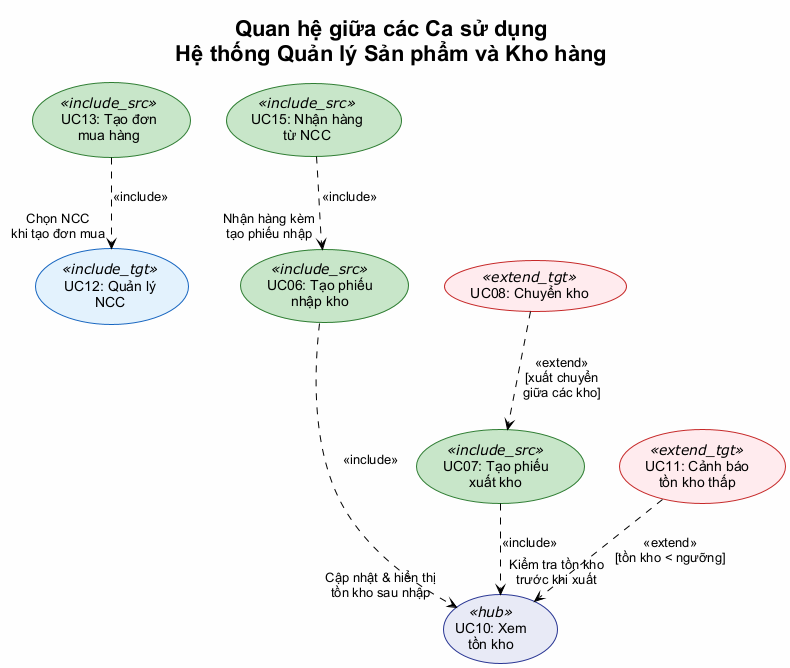

The diagram above was rendered by PlantUML. Its source (embedded in the PNG):
@startuml functional-model-uc-relations
!theme plain
skinparam defaultFontName "Arial"
skinparam backgroundColor #FEFEFE
skinparam packageStyle rectangle

title Quan hệ giữa các Ca sử dụng\nHệ thống Quản lý Sản phẩm và Kho hàng

skinparam usecase {
    BackgroundColor<<include_src>> #C8E6C9
    BorderColor<<include_src>> #2E7D32

    BackgroundColor<<include_tgt>> #E3F2FD
    BorderColor<<include_tgt>> #1565C0

    BackgroundColor<<extend_src>> #FFF3E0
    BorderColor<<extend_src>> #EF6C00

    BackgroundColor<<extend_tgt>> #FFEBEE
    BorderColor<<extend_tgt>> #C62828

    BackgroundColor<<hub>> #E8EAF6
    BorderColor<<hub>> #283593
}

' ===== Use Cases =====
usecase "UC15: Nhận hàng\ntừ NCC" as UC15 <<include_src>>
usecase "UC06: Tạo phiếu\nnhập kho" as UC06 <<include_src>>
usecase "UC07: Tạo phiếu\nxuất kho" as UC07 <<include_src>>
usecase "UC13: Tạo đơn\nmua hàng" as UC13 <<include_src>>

usecase "UC10: Xem\ntồn kho" as UC10 <<hub>>
usecase "UC12: Quản lý\nNCC" as UC12 <<include_tgt>>

usecase "UC11: Cảnh báo\ntồn kho thấp" as UC11 <<extend_tgt>>
usecase "UC08: Chuyển kho" as UC08 <<extend_tgt>>

' ===== Include Relationships =====
UC15 ..> UC06 : <<include>>\n"Nhận hàng kèm\ntạo phiếu nhập"

UC06 ..> UC10 : <<include>>\n"Cập nhật & hiển thị\ntồn kho sau nhập"

UC07 ..> UC10 : <<include>>\n"Kiểm tra tồn kho\ntrước khi xuất"

UC13 ..> UC12 : <<include>>\n"Chọn NCC\nkhi tạo đơn mua"

' ===== Extend Relationships =====
UC11 ..> UC10 : <<extend>>\n[tồn kho < ngưỡng]

UC08 ..> UC07 : <<extend>>\n[xuất chuyển\ngiữa các kho]

' ===== Layout =====
UC15 -[hidden]down- UC06
UC06 -[hidden]down- UC07
UC13 -[hidden]right- UC15

@enduml